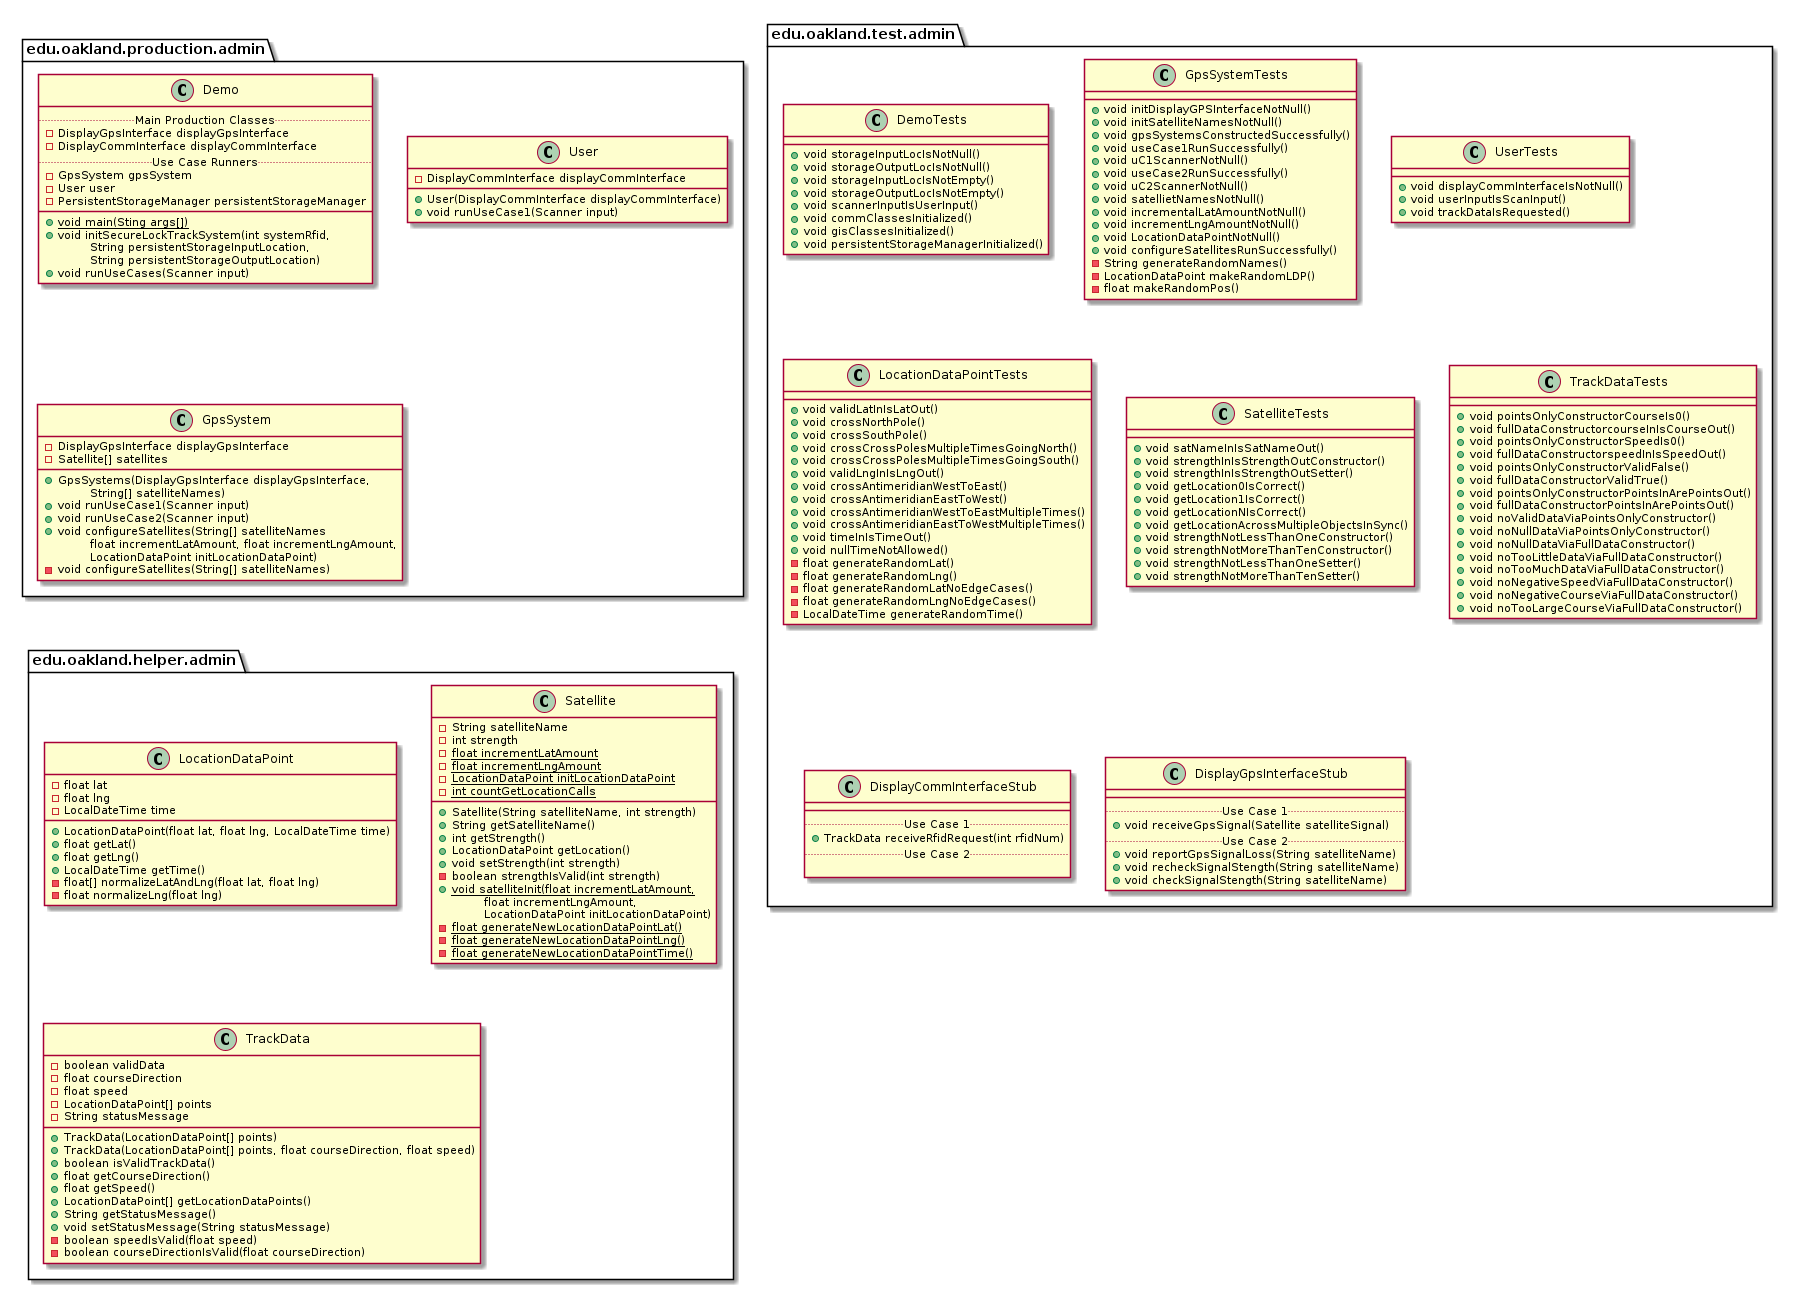

The diagram above was rendered by PlantUML. Its source (embedded in the PNG):
@startuml AdminPackages


package edu.oakland.production.admin {

}


package edu.oakland.production.admin {
    class Demo {
        .. Main Production Classes ..
        - DisplayGpsInterface displayGpsInterface
        - DisplayCommInterface displayCommInterface
        .. Use Case Runners ..
        - GpsSystem gpsSystem
        - User user
        - PersistentStorageManager persistentStorageManager
        __
        {static} + void main(Sting args[])
        + void initSecureLockTrackSystem(int systemRfid,
        \tString persistentStorageInputLocation,
        \tString persistentStorageOutputLocation)
        + void runUseCases(Scanner input)
    }
}


package edu.oakland.production.admin {
    class User {
        - DisplayCommInterface displayCommInterface
        + User(DisplayCommInterface displayCommInterface)
        + void runUseCase1(Scanner input)
    }
}


package edu.oakland.production.admin {
    class GpsSystem {
        - DisplayGpsInterface displayGpsInterface
        - Satellite[] satellites
        __
        + GpsSystems(DisplayGpsInterface displayGpsInterface,
        \tString[] satelliteNames)
        + void runUseCase1(Scanner input)
        + void runUseCase2(Scanner input)
        + void configureSatellites(String[] satelliteNames
        \tfloat incrementLatAmount, float incrementLngAmount,
        \tLocationDataPoint initLocationDataPoint)
        - void configureSatellites(String[] satelliteNames)
    }
}



package edu.oakland.test.admin {
    
}


package edu.oakland.test.admin {
    class DemoTests {
        + void storageInputLocIsNotNull()
        + void storageOutputLocIsNotNull()
        + void storageInputLocIsNotEmpty()
        + void storageOutputLocIsNotEmpty()
        + void scannerInputIsUserInput()
        + void commClassesInitialized()
        + void gisClassesInitialized()
        + void persistentStorageManagerInitialized()
    }
}


package edu.oakland.test.admin {
    class GpsSystemTests {
        + void initDisplayGPSInterfaceNotNull()
        + void initSatelliteNamesNotNull()
        + void gpsSystemsConstructedSuccessfully()
        + void useCase1RunSuccessfully()
        + void uC1ScannerNotNull()
        + void useCase2RunSuccessfully()
        + void uC2ScannerNotNull()
        + void satellietNamesNotNull()
        + void incrementalLatAmountNotNull()
        + void incrementLngAmountNotNull()
        + void LocationDataPointNotNull()
        + void configureSatellitesRunSuccessfully()
        - String generateRandomNames()
        - LocationDataPoint makeRandomLDP()
        - float makeRandomPos()
    }
}


package edu.oakland.test.admin {
    class UserTests {
        + void displayCommInterfaceIsNotNull()
        + void userInputIsScanInput()
        + void trackDataIsRequested()
    }
}


package edu.oakland.test.admin {
    class LocationDataPointTests {
        + void validLatInIsLatOut()
        + void crossNorthPole()
        + void crossSouthPole()
        + void crossCrossPolesMultipleTimesGoingNorth()
        + void crossCrossPolesMultipleTimesGoingSouth()
        + void validLngInIsLngOut()
        + void crossAntimeridianWestToEast()
        + void crossAntimeridianEastToWest()
        + void crossAntimeridianWestToEastMultipleTimes()
        + void crossAntimeridianEastToWestMultipleTimes()
        + void timeInIsTimeOut()
        + void nullTimeNotAllowed()
        - float generateRandomLat()
        - float generateRandomLng()
        - float generateRandomLatNoEdgeCases()
        - float generateRandomLngNoEdgeCases()
        - LocalDateTime generateRandomTime()
    }
}


package edu.oakland.test.admin {
    class SatelliteTests {
       + void satNameInIsSatNameOut()
       + void strengthInIsStrengthOutConstructor()
       + void strengthInIsStrengthOutSetter()
       + void getLocation0IsCorrect()
       + void getLocation1IsCorrect()
       + void getLocationNIsCorrect()
       + void getLocationAcrossMultipleObjectsInSync()
       + void strengthNotLessThanOneConstructor()
       + void strengthNotMoreThanTenConstructor()
       + void strengthNotLessThanOneSetter()
       + void strengthNotMoreThanTenSetter()
    }
}


package edu.oakland.test.admin {
    class TrackDataTests {
        + void pointsOnlyConstructorCourseIs0()
        + void fullDataConstructorcourseInIsCourseOut()
        + void pointsOnlyConstructorSpeedIs0()
        + void fullDataConstructorspeedInIsSpeedOut()
        + void pointsOnlyConstructorValidFalse()
        + void fullDataConstructorValidTrue()
        + void pointsOnlyConstructorPointsInArePointsOut()
        + void fullDataConstructorPointsInArePointsOut()
        + void noValidDataViaPointsOnlyConstructor()
        + void noNullDataViaPointsOnlyConstructor()
        + void noNullDataViaFullDataConstructor()
        + void noTooLittleDataViaFullDataConstructor()
        + void noTooMuchDataViaFullDataConstructor()
        + void noNegativeSpeedViaFullDataConstructor()
        + void noNegativeCourseViaFullDataConstructor()
        + void noTooLargeCourseViaFullDataConstructor()
    }
}


package edu.oakland.test.admin {
    class DisplayCommInterfaceStub {
        __
        .. Use Case 1 ..
        + TrackData receiveRfidRequest(int rfidNum)
        .. Use Case 2 ..

    }
}


package edu.oakland.test.admin {
    class DisplayGpsInterfaceStub {
        __
        .. Use Case 1 ..
        + void receiveGpsSignal(Satellite satelliteSignal)
        .. Use Case 2 ..
        + void reportGpsSignalLoss(String satelliteName)
        + void recheckSignalStength(String satelliteName)
        + void checkSignalStength(String satelliteName)
    }
}



package edu.oakland.helper.admin {
    
}


package edu.oakland.helper.admin {
    class LocationDataPoint {
        - float lat
        - float lng
        - LocalDateTime time
        + LocationDataPoint(float lat, float lng, LocalDateTime time)
        + float getLat()
        + float getLng()
        + LocalDateTime getTime()
        - float[] normalizeLatAndLng(float lat, float lng)
        - float normalizeLng(float lng)
    }
}


package edu.oakland.helper.admin {
    class Satellite {
        - String satelliteName
        - int strength
        {static} - float incrementLatAmount
        {static} - float incrementLngAmount
        {static} - LocationDataPoint initLocationDataPoint
        {static} - int countGetLocationCalls
        __
        + Satellite(String satelliteName, int strength)
        + String getSatelliteName()
        + int getStrength()
        + LocationDataPoint getLocation()
        + void setStrength(int strength)
        - boolean strengthIsValid(int strength)
        {static} + void satelliteInit(float incrementLatAmount,
        \tfloat incrementLngAmount,
        \tLocationDataPoint initLocationDataPoint)
        {static} - float generateNewLocationDataPointLat()
        {static} - float generateNewLocationDataPointLng()
        {static} - float generateNewLocationDataPointTime()
    }
}


package edu.oakland.helper.admin {
    class TrackData {
        - boolean validData
        - float courseDirection
        - float speed
        - LocationDataPoint[] points
        - String statusMessage
        + TrackData(LocationDataPoint[] points)
        + TrackData(LocationDataPoint[] points, float courseDirection, float speed)
        + boolean isValidTrackData()
        + float getCourseDirection()
        + float getSpeed()
        + LocationDataPoint[] getLocationDataPoints()
        + String getStatusMessage()
        + void setStatusMessage(String statusMessage)
        - boolean speedIsValid(float speed)
        - boolean courseDirectionIsValid(float courseDirection)
    }
}



@enduml